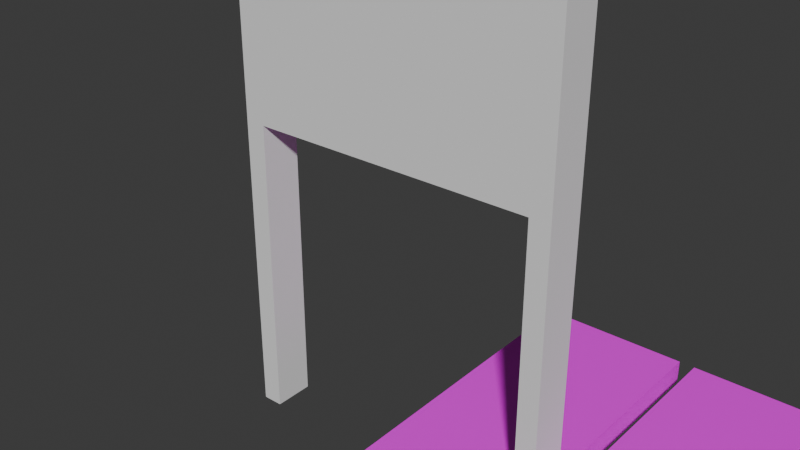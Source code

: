 # Source: Door6.blend  (saved by Blender 4.5.90; exported with 4.5.12 LTS)
import bpy
from mathutils import Matrix  # noqa: F401  (used for matrix-valued properties, if any)

bpy.ops.wm.read_factory_settings(use_empty=True)
scene = bpy.context.scene
scene.name = 'Scene'

# ---- collections
col_collection = bpy.data.collections.new('Collection'); scene.collection.children.link(col_collection)

# ---- images (referenced by path relative to the original .blend; pixels are not part of the script)
import os
ASSET_DIR = os.environ.get("B2B_ASSET_DIR", "")  # directory of the original .blend (textures are referenced by path, not embedded)
HERE = os.path.dirname(os.path.abspath(__file__))  # packed textures are extracted next to this script under _unpacked/

def load_image(name, relpath, width, height, colorspace="sRGB"):
    """Load a texture the original file referenced (path relative to the .blend, or extracted next to this script)."""
    p = next((c for c in (os.path.join(HERE, relpath), os.path.join(ASSET_DIR, relpath)) if relpath and os.path.exists(c)), "")
    if p:
        img = bpy.data.images.load(p, check_existing=True)
        img.name = name
    else:  # same state as the original file: an image datablock whose file is absent (Cycles renders it pink)
        img = bpy.data.images.new(name, width, height)
        img.source = "FILE"
        img.filepath = "//" + (relpath or name)
    img.colorspace_settings.name = colorspace
    return img
img_t_grid__debug_2_png = load_image('T_Grid _Debug_2.png', 'T_Grid _Debug_2.png', 1024, 1024, 'sRGB')

# ---- materials (node trees are filled in below, after node groups)
mat_m_test = bpy.data.materials.new('M_Test')

# ---- material node trees
mat_m_test.use_nodes = True; mat_m_test.node_tree.nodes.clear()
_N = mat_m_test.node_tree.nodes; _L = mat_m_test.node_tree.links
n0 = _N.new('ShaderNodeBsdfPrincipled'); n0.name = 'Principled BSDF'; n0.location = (-200, 100)
n1 = _N.new('ShaderNodeOutputMaterial'); n1.name = 'Material Output'; n1.location = (200, 100)
n2 = _N.new('ShaderNodeTexImage'); n2.name = 'Image Texture'; n2.location = (-490, 80)
n2.image = img_t_grid__debug_2_png
_L.new(n0.outputs[0], n1.inputs[0])
_L.new(n2.outputs[0], n0.inputs[0])
n1.is_active_output = True

# ---- world
world_world = bpy.data.worlds.new('World'); scene.world = world_world
world_world.use_nodes = True; world_world.node_tree.nodes.clear()
_N = world_world.node_tree.nodes; _L = world_world.node_tree.links
n0 = _N.new('ShaderNodeOutputWorld'); n0.name = 'World Output'; n0.location = (200, 100)
n1 = _N.new('ShaderNodeBackground'); n1.name = 'Background'; n1.location = (-200, 100)
n1.inputs[0].default_value = (0.05088, 0.05088, 0.05088, 1.0)
_L.new(n1.outputs[0], n0.inputs[0])
n0.is_active_output = True
world_world.color = (0.05088, 0.05088, 0.05088)
world_world.sun_shadow_jitter_overblur = 0.0

# ---- meshes
me_plane = bpy.data.meshes.new('Plane')
me_plane.from_pydata([(-4.0, -0.5, 0.0), (-1.192e-07, -0.5, 0.0), (-4.0, -0.5, 6.0), (-1.192e-07, -0.5, 6.0), (-4.0, 0.0, 0.0), (-1.192e-07, 0.0, 0.0), (-4.0, 0.0, 6.0), (-1.192e-07, 0.0, 6.0), (-0.25, -0.5, 3.75), (-3.75, -0.5, 3.75), (-0.25, -0.5, 0.0), (-3.75, -0.5, 0.0), (-0.25, 0.0, 0.0), (-3.75, 0.0, 0.0), (-0.25, 0.0, 3.75), (-3.75, 0.0, 3.75)], [], [(1, 3, 2, 0, 11, 9, 8, 10), (4, 6, 7, 5, 12, 14, 15, 13), (1, 5, 7, 3), (2, 6, 4, 0), (3, 7, 6, 2), (0, 4, 13, 11), (5, 1, 10, 12), (9, 11, 13, 15), (8, 9, 15, 14), (10, 8, 14, 12)])
_uv = me_plane.uv_layers.new(name='UVMap')
_uv.uv.foreach_set('vector', [1.0, 0.0, 1.0, 1.0, 0.0, 1.0, 0.0, 0.0, 0.0625, 0.0, 0.0625, 0.9375, 0.9375, 0.9375, 0.9375, 0.0, 0.0, 0.0, 0.0, 1.0, 1.0, 1.0, 1.0, 0.0, 0.9375, 0.0, 0.9375, 0.9375, 0.0625, 0.9375, 0.0625, 0.0, 1.0, 0.0, 1.0, 0.0, 1.0, 1.0, 1.0, 1.0, 0.0, 1.0, 0.0, 1.0, 0.0, 0.0, 0.0, 0.0, 1.0, 1.0, 1.0, 1.0, 0.0, 1.0, 0.0, 1.0, 0.0, 0.0, 0.0, 0.0, 0.0625, 0.0, 0.0625, 0.0, 1.0, 0.0, 1.0, 0.0, 0.9375, 0.0, 0.9375, 0.0, 0.0625, 0.9375, 0.0625, 0.0625, 0.0625, 0.0625, 0.0625, 0.9375, 0.9375, 0.9375, 0.0625, 0.9375, 0.0625, 0.9375, 0.9375, 0.9375, 0.9375, 0.0625, 0.9375, 0.9375, 0.9375, 0.9375, 0.9375, 0.0625])
me_plane.update()
me_left_door = bpy.data.meshes.new('Left_Door')
me_left_door.from_pydata([(-2.0, -0.1, 0.0), (-0.1, -0.1, 0.0), (-2.0, -0.1, 4.0), (-0.1, -0.1, 4.0), (-2.0, -0.4, 4.0), (-2.0, -0.4, 0.0), (-0.1, -0.4, 0.0), (-0.1, -0.4, 4.0)], [], [(0, 2, 3, 1), (5, 6, 7, 4), (1, 3, 7, 6), (2, 0, 5, 4), (3, 2, 4, 7), (0, 1, 6, 5)])
_uv = me_left_door.uv_layers.new(name='UVMap')
_uv.uv.foreach_set('vector', [0.0, 0.0, 0.0, 1.0, 0.5, 1.0, 0.5, 0.0, 0.0, 0.0, 0.5, 0.0, 0.5, 1.0, 0.0, 1.0, 0.5, 0.0, 0.5, 1.0, 0.5, 1.0, 0.5, 0.0, 0.0, 1.0, 0.0, 0.0, 0.0, 0.0, 0.0, 1.0, 0.5, 1.0, 0.0, 1.0, 0.0, 1.0, 0.5, 1.0, 0.0, 0.0, 0.5, 0.0, 0.5, 0.0, 0.0, 0.0])
me_left_door.materials.append(mat_m_test)
me_left_door.update()
me_right_door = bpy.data.meshes.new('Right_Door')
me_right_door.from_pydata([(0.1, -0.1, 0.0), (2.0, -0.1, 0.0), (0.1, -0.1, 4.0), (2.0, -0.1, 4.0), (0.1, -0.4, 4.0), (0.1, -0.4, 0.0), (2.0, -0.4, 0.0), (2.0, -0.4, 4.0)], [], [(0, 2, 3, 1), (5, 6, 7, 4), (1, 3, 7, 6), (2, 0, 5, 4), (3, 2, 4, 7), (0, 1, 6, 5)])
_uv = me_right_door.uv_layers.new(name='UVMap')
_uv.uv.foreach_set('vector', [0.0, 0.0, 0.0, 1.0, 0.5, 1.0, 0.5, 0.0, 0.0, 0.0, 0.5, 0.0, 0.5, 1.0, 0.0, 1.0, 0.5, 0.0, 0.5, 1.0, 0.5, 1.0, 0.5, 0.0, 0.0, 1.0, 0.0, 0.0, 0.0, 0.0, 0.0, 1.0, 0.5, 1.0, 0.0, 1.0, 0.0, 1.0, 0.5, 1.0, 0.0, 0.0, 0.5, 0.0, 0.5, 0.0, 0.0, 0.0])
me_right_door.materials.append(mat_m_test)
me_right_door.update()
arm_door_arm = bpy.data.armatures.new('Door_Arm')  # bones are not reproduced

# ---- objects
ob_door_frame = bpy.data.objects.new('Door_Frame', me_plane)
ob_left_door = bpy.data.objects.new('Left_Door', me_left_door)
ob_right_door = bpy.data.objects.new('Right_Door', me_right_door)
ob_armature = bpy.data.objects.new('Armature', arm_door_arm)

# ---- transforms, parenting, visibility, modifiers, constraints
ob_door_frame.location = (0.0, 0.0, 0.0)
ob_left_door.parent = ob_armature
ob_left_door.matrix_parent_inverse = Matrix(((1.0, -0.0, 0.0, -0.0), (-0.0, 0.0, 1.0, -1.0), (0.0, -1.0, 0.0, -0.0), (0.0, 0.0, -0.0, 1.0)))
ob_left_door.location = (0.0, 0.0, 0.0)
ob_right_door.parent = ob_armature
ob_right_door.matrix_parent_inverse = Matrix(((1.0, -0.0, -0.0, 4.0), (-0.0, 0.0, 1.0, -1.0), (0.0, -1.0, 0.0, -0.0), (0.0, 0.0, -0.0, 1.0)))
ob_right_door.location = (-4.0, 0.0, 0.0)
ob_armature.location = (0.0, 0.0, 0.0)

# ---- collection membership
col_collection.objects.link(ob_door_frame)
col_collection.objects.link(ob_left_door)
col_collection.objects.link(ob_right_door)
col_collection.objects.link(ob_armature)

# ---- scene / render settings (as saved in the file)
scene.frame_start = 1; scene.frame_end = 15; scene.frame_set(1)
scene.render.engine = 'BLENDER_EEVEE_NEXT'
bpy.context.view_layer.update()

# ---- added for rendering (the .blend has no active camera and no usable light): camera, sun
cam_auto = bpy.data.cameras.new('AutoCamera')
cam_auto.lens = 50.0
cam_auto.sensor_width = 36.0
cam_auto.clip_end = 1000.0
ob_auto_camera = bpy.data.objects.new('AutoCamera', cam_auto)
scene.collection.objects.link(ob_auto_camera)
ob_auto_camera.location = (4.68791, -8.27549, 8.35033)
ob_auto_camera.rotation_euler = (1.09748, -7.21219e-08, 0.694738)
scene.camera = ob_auto_camera
light_auto_sun = bpy.data.lights.new('AutoSun', 'SUN')
light_auto_sun.energy = 3.0
light_auto_sun.angle = 0.0523599
ob_auto_sun = bpy.data.objects.new('AutoSun', light_auto_sun)
scene.collection.objects.link(ob_auto_sun)
ob_auto_sun.rotation_euler = (0.872665, 0.174533, 0.523599)
bpy.context.view_layer.update()
